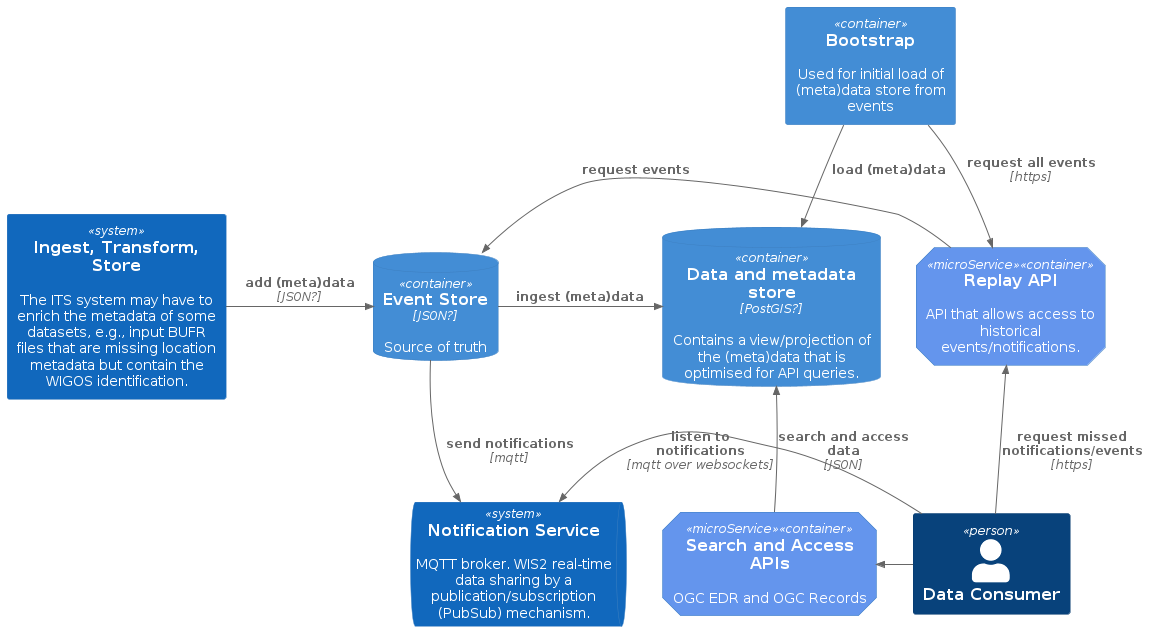

The diagram above was rendered by PlantUML. Its source (embedded in the PNG):
@startuml "c4-container-elastic-data-store-event"
!include https://raw.githubusercontent.com/plantuml-stdlib/C4-PlantUML/master/C4_Container.puml

AddElementTag("microService", $shape=EightSidedShape(), $bgColor="CornflowerBlue", $fontColor="white", $legendText="micro service\neight sided")

Person(consumer, "Data Consumer")

System(its, "Ingest, Transform, Store", "The ITS system may have to enrich the metadata of some datasets, e.g., input BUFR files that are missing location metadata but contain the WIGOS identification.")

SystemQueue(queue, "Notification Service", "MQTT broker. WIS2 real-time data sharing by a publication/subscription (PubSub) mechanism.")

Container(replay, "Replay API", "", "API that allows access to historical events/notifications.", $tags = "microService")
Container(edr, "Search and Access APIs", "", "OGC EDR and OGC Records", $tags = "microService")
ContainerDb(eventstore, "Event Store", "JSON?", "Source of truth")
ContainerDb(db, "Data and metadata store", "PostGIS?", "Contains a view/projection of the (meta)data that is optimised for API queries.")
Container(bootstrap, "Bootstrap", "", "Used for initial load of (meta)data store from events")

Rel_R(its, eventstore, "add (meta)data", "JSON?")

Rel_R(eventstore, db, "ingest (meta)data", "")
Rel_R(eventstore, queue, "send notifications", "mqtt")
Rel_L(replay, eventstore, "request events", "")

Rel_D(bootstrap, replay, "request all events", "https")
Rel_D(bootstrap, db, "load (meta)data", "")

Rel_L(consumer, queue, "listen to notifications", "mqtt over websockets")
Rel_L(consumer, replay, "request missed notifications/events", "https")

Rel_L(edr, db, "search and access data", "JSON")
Rel_L(consumer, edr, "", "")

Lay_R(consumer, edr)
Lay_U(queue, db)
@enduml